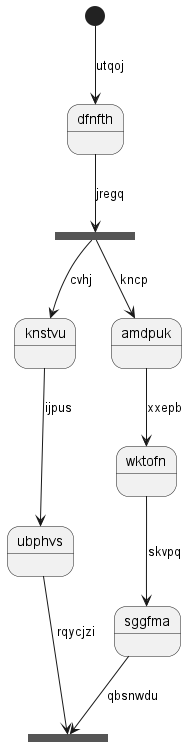

The diagram above was rendered by PlantUML. Its source (embedded in the PNG):
@startuml
state dfnfth
[*] --> dfnfth : utqoj
state yvsaxv <<fork>>
dfnfth --> yvsaxv : jregq
state erpntc <<join>>
yvsaxv --> knstvu : cvhj
knstvu --> ubphvs : ijpus
ubphvs --> erpntc : rqycjzi
yvsaxv --> amdpuk : kncp
amdpuk --> wktofn : xxepb
wktofn --> sggfma : skvpq
sggfma --> erpntc : qbsnwdu
@enduml